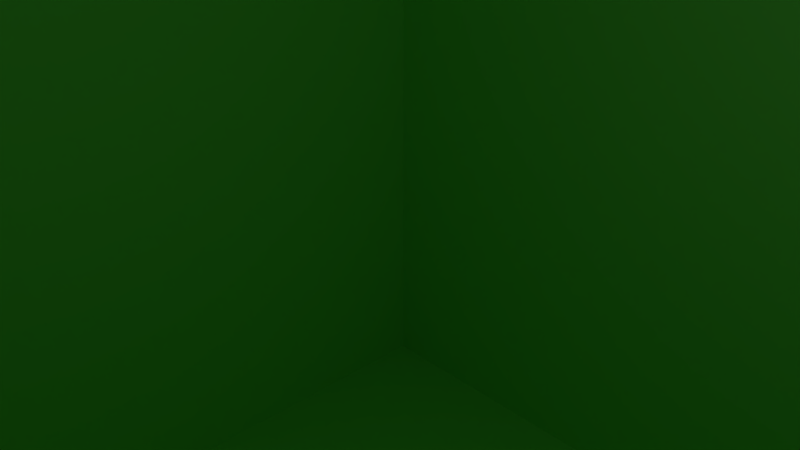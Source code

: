 # Source: mrsquare.blend  (saved by Blender 2.79.0; exported with 4.5.12 LTS)
import bpy
from mathutils import Matrix  # noqa: F401  (used for matrix-valued properties, if any)

bpy.ops.wm.read_factory_settings(use_empty=True)
scene = bpy.context.scene
scene.name = 'Scene'

# ---- collections
col_collection_1 = bpy.data.collections.new('Collection 1'); scene.collection.children.link(col_collection_1)

# ---- materials (node trees are filled in below, after node groups)
mat_green = bpy.data.materials.new('green')
mat_green.alpha_threshold = 0.0
mat_green.diffuse_color = (0.3796, 1.0, 0.2439, 1.0)
mat_green.roughness = 0.5
mat_eye = bpy.data.materials.new('eye')
mat_eye.alpha_threshold = 0.0
mat_eye.diffuse_color = (0.0, 0.0, 0.0, 1.0)
mat_eye.roughness = 0.5
mat_mouth = bpy.data.materials.new('mouth')
mat_mouth.alpha_threshold = 0.0
mat_mouth.diffuse_color = (0.0, 0.0, 0.0, 1.0)
mat_mouth.roughness = 0.5

# ---- material node trees

# ---- world
world_world = bpy.data.worlds.new('World'); scene.world = world_world
world_world.color = (0.05088, 0.05088, 0.05088)
world_world.use_sun_shadow = False
world_world.sun_shadow_jitter_overblur = 0.0
world_world.cycles.sampling_method = 'MANUAL'

# ---- cameras
cam_camera = bpy.data.cameras.new('Camera')
cam_camera.clip_end = 100.0
cam_camera.lens = 35.0
cam_camera.sensor_width = 32.0
cam_camera.sensor_height = 18.0
cam_camera.ortho_scale = 7.314
cam_camera.dof.focus_distance = 0.0

# ---- lights
light_lamp = bpy.data.lights.new('Lamp', 'POINT')
light_lamp.transmission_factor = 0.0
light_lamp.cutoff_distance = 30.0
light_lamp.energy = 100.0
light_lamp.shadow_buffer_clip_start = 1.001
light_lamp.shadow_soft_size = 0.1
light_lamp.shadow_maximum_resolution = 0.006
light_lamp.use_absolute_resolution = True

# ---- meshes
me_head_ges = bpy.data.meshes.new('head_GES')
me_head_ges.from_pydata([(-12.0, -12.0, -12.0), (-12.0, -12.0, 12.0), (-12.0, 12.0, -12.0), (-12.0, 12.0, 12.0), (12.0, -12.0, -12.0), (12.0, -12.0, 12.0), (12.0, 12.0, -12.0), (12.0, 12.0, 12.0), (-12.0, -12.0, 2.179), (-12.0, 12.0, 2.179), (12.0, 12.0, 2.179), (12.0, -12.0, 2.179), (5.101, 12.0, -12.0), (5.101, 12.0, 12.0), (5.101, -12.0, -12.0), (5.101, -12.0, 12.0), (5.101, -12.0, 2.179), (5.101, 12.0, 2.179), (6.901, 12.0, 12.0), (6.901, -12.0, -12.0), (6.901, 12.0, 2.179), (6.901, 12.0, -12.0), (6.901, -12.0, 12.0), (6.901, -12.0, 2.179), (-12.0, -12.0, 5.17), (-12.0, 12.0, 5.17), (12.0, 12.0, 5.17), (12.0, -12.0, 5.17), (5.101, -12.0, 5.17), (5.101, 12.0, 5.17), (6.901, -12.0, 5.17), (6.901, 12.0, 5.17), (-5.174, 12.0, -12.0), (-5.174, -12.0, 12.0), (-5.174, -12.0, 2.179), (-5.174, 12.0, 12.0), (-5.174, -12.0, -12.0), (-5.174, 12.0, 2.179), (-5.174, 12.0, 5.17), (-5.174, -12.0, 5.17), (-6.9, 12.0, -12.0), (-6.9, -12.0, 12.0), (-6.9, -12.0, 2.179), (-6.9, -12.0, 5.17), (-6.9, 12.0, 12.0), (-6.9, -12.0, -12.0), (-6.9, 12.0, 2.179), (-6.9, 12.0, 5.17), (-12.0, 12.0, -5.771), (12.0, 12.0, -5.771), (12.0, -12.0, -5.771), (-12.0, -12.0, -5.771), (5.101, 12.0, -5.771), (5.101, -12.0, -5.771), (6.901, -12.0, -5.771), (6.901, 12.0, -5.771), (-5.174, 12.0, -5.771), (-5.174, -12.0, -5.771), (-6.9, 12.0, -5.771), (-6.9, -12.0, -5.771), (-12.0, 12.0, -6.259), (12.0, 12.0, -6.259), (12.0, -12.0, -6.259), (5.101, 12.0, -6.259), (5.101, -12.0, -6.259), (6.901, -12.0, -6.259), (6.901, 12.0, -6.259), (-5.174, 12.0, -6.259), (-5.174, -12.0, -6.259), (-6.9, 12.0, -6.259), (-6.9, -12.0, -6.259), (-12.0, -12.0, -6.259), (-2.812, 12.0, 12.0), (-2.812, -12.0, -12.0), (-2.812, 12.0, 2.179), (-2.812, 12.0, 5.17), (-2.812, 12.0, -12.0), (-2.812, -12.0, 12.0), (-2.812, -12.0, 2.179), (-2.812, -12.0, 5.17), (-2.812, -12.0, -5.771), (-2.812, 12.0, -5.771), (-2.812, 12.0, -6.259), (-2.812, -12.0, -6.259), (2.832, 12.0, 12.0), (2.832, -12.0, -12.0), (2.832, 12.0, 2.179), (2.832, 12.0, 5.17), (2.832, 12.0, -5.771), (2.832, 12.0, -6.259), (2.832, 12.0, -12.0), (2.832, -12.0, 12.0), (2.832, -12.0, 2.179), (2.832, -12.0, 5.17), (2.832, -12.0, -5.771), (2.832, -12.0, -6.259), (0.01009, 12.0, -12.0), (0.01009, -12.0, 12.0), (0.01009, -12.0, 2.179), (0.01009, -12.0, 5.17), (0.01009, -12.0, -5.771), (0.01009, -12.0, -6.259), (0.01009, 12.0, 12.0), (0.01009, -12.0, -12.0), (0.01009, 12.0, 2.179), (0.01009, 12.0, 5.17), (0.01009, 12.0, -5.771), (0.01009, 12.0, -6.259), (1.421, 12.0, 12.0), (1.421, -12.0, -12.0), (1.421, 12.0, 2.179), (1.421, 12.0, 5.17), (1.421, 12.0, -5.771), (1.421, 12.0, -6.259), (1.421, 12.0, -12.0), (1.421, -12.0, 12.0), (1.421, -12.0, 2.179), (1.421, -12.0, 5.17), (1.421, -12.0, -5.771), (1.421, -12.0, -6.259), (-1.401, 12.0, -12.0), (-1.401, -12.0, 12.0), (-1.401, -12.0, 2.179), (-1.401, -12.0, 5.17), (-1.401, -12.0, -5.771), (-1.401, -12.0, -6.259), (-1.401, 12.0, 12.0), (-1.401, -12.0, -12.0), (-1.401, 12.0, 2.179), (-1.401, 12.0, 5.17), (-1.401, 12.0, -5.771), (-1.401, 12.0, -6.259)], [], [(24, 1, 3, 25), (31, 18, 7, 26), (26, 7, 5, 27), (43, 41, 1, 24), (21, 6, 4, 19), (44, 3, 1, 41), (59, 42, 8, 51), (49, 10, 11, 50), (55, 20, 10, 49), (51, 8, 9, 48), (88, 86, 17, 52), (54, 23, 16, 53), (18, 13, 15, 22), (90, 12, 14, 85), (30, 22, 15, 28), (87, 84, 13, 29), (27, 5, 22, 30), (7, 18, 22, 5), (50, 11, 23, 54), (52, 17, 20, 55), (12, 21, 19, 14), (29, 13, 18, 31), (17, 29, 31, 20), (11, 27, 30, 23), (86, 87, 29, 17), (23, 30, 28, 16), (42, 43, 24, 8), (10, 26, 27, 11), (20, 31, 26, 10), (8, 24, 25, 9), (78, 79, 39, 34), (46, 47, 38, 37), (47, 44, 35, 38), (40, 32, 36, 45), (58, 46, 37, 56), (80, 78, 34, 57), (72, 35, 33, 77), (79, 77, 33, 39), (48, 9, 46, 58), (2, 40, 45, 0), (25, 3, 44, 47), (9, 25, 47, 46), (34, 39, 43, 42), (57, 34, 42, 59), (35, 44, 41, 33), (39, 33, 41, 43), (68, 57, 59, 70), (60, 48, 58, 69), (83, 80, 57, 68), (69, 58, 56, 67), (63, 52, 55, 66), (62, 50, 54, 65), (65, 54, 53, 64), (89, 88, 52, 63), (71, 51, 48, 60), (66, 55, 49, 61), (61, 49, 50, 62), (70, 59, 51, 71), (45, 70, 71, 0), (6, 61, 62, 4), (21, 66, 61, 6), (0, 71, 60, 2), (90, 89, 63, 12), (19, 65, 64, 14), (4, 62, 65, 19), (12, 63, 66, 21), (40, 69, 67, 32), (73, 83, 68, 36), (2, 60, 69, 40), (36, 68, 70, 45), (127, 125, 83, 73), (32, 67, 82, 76), (67, 56, 81, 82), (125, 124, 80, 83), (123, 121, 77, 79), (126, 72, 77, 121), (124, 122, 78, 80), (122, 123, 79, 78), (37, 38, 75, 74), (38, 35, 72, 75), (32, 76, 73, 36), (56, 37, 74, 81), (16, 28, 93, 92), (53, 16, 92, 94), (13, 84, 91, 15), (28, 15, 91, 93), (64, 53, 94, 95), (14, 64, 95, 85), (114, 113, 89, 90), (113, 112, 88, 89), (110, 111, 87, 86), (111, 108, 84, 87), (114, 90, 85, 109), (112, 110, 86, 88), (130, 128, 104, 106), (120, 96, 103, 127), (129, 126, 102, 105), (128, 129, 105, 104), (131, 130, 106, 107), (120, 131, 107, 96), (116, 117, 99, 98), (118, 116, 98, 100), (108, 102, 97, 115), (117, 115, 97, 99), (119, 118, 100, 101), (109, 119, 101, 103), (85, 95, 119, 109), (95, 94, 118, 119), (93, 91, 115, 117), (84, 108, 115, 91), (94, 92, 116, 118), (92, 93, 117, 116), (106, 104, 110, 112), (96, 114, 109, 103), (105, 102, 108, 111), (104, 105, 111, 110), (107, 106, 112, 113), (96, 107, 113, 114), (76, 82, 131, 120), (82, 81, 130, 131), (74, 75, 129, 128), (75, 72, 126, 129), (76, 120, 127, 73), (81, 74, 128, 130), (98, 99, 123, 122), (100, 98, 122, 124), (102, 126, 121, 97), (99, 97, 121, 123), (101, 100, 124, 125), (103, 101, 125, 127)])
me_head_ges.polygons.foreach_set('material_index', [0, 0, 0, 0, 0, 0, 0, 0, 0, 0, 0, 0, 0, 0, 0, 0, 0, 0, 0, 0, 0, 0, 0, 0, 0, 1, 0, 0, 0, 0, 0, 0, 0, 0, 0, 0, 0, 0, 0, 0, 0, 0, 1, 0, 0, 0, 0, 0, 0, 0, 0, 0, 0, 0, 0, 0, 0, 0, 0, 0, 0, 0, 0, 0, 0, 0, 0, 0, 0, 0, 0, 0, 0, 2, 0, 0, 0, 0, 0, 0, 0, 0, 0, 0, 0, 0, 0, 0, 0, 0, 0, 0, 0, 0, 0, 0, 0, 0, 0, 0, 0, 0, 0, 0, 2, 0, 0, 2, 0, 0, 0, 0, 0, 0, 0, 0, 0, 0, 0, 0, 0, 0, 0, 0, 0, 0, 0, 0, 2, 0])
me_head_ges.materials.append(mat_green)
me_head_ges.materials.append(mat_eye)
me_head_ges.materials.append(mat_mouth)
me_head_ges.use_remesh_preserve_volume = False
me_head_ges.use_remesh_preserve_attributes = False
me_head_ges.use_mirror_vertex_groups = False
me_head_ges.update()
arm_skeleton = bpy.data.armatures.new('skeleton')  # bones are not reproduced

# ---- objects
ob_skeleton = bpy.data.objects.new('skeleton', arm_skeleton)
ob_head = bpy.data.objects.new('head', me_head_ges)
ob_lamp = bpy.data.objects.new('Lamp', light_lamp)
ob_camera = bpy.data.objects.new('Camera', cam_camera)

# ---- transforms, parenting, visibility, modifiers, constraints
ob_skeleton.location = (0.0, 0.0, -7.0)
ob_skeleton.lineart.crease_threshold = 0.0
ob_head.parent = ob_skeleton
ob_head.matrix_parent_inverse = Matrix(((1.0, 0.0, 0.0, 0.0), (0.0, 1.0, 0.0, 0.0), (0.0, 0.0, 1.0, 7.0), (0.0, 0.0, 0.0, 1.0)))
ob_head.location = (0.0, 0.0, -1.0)
ob_head.lineart.crease_threshold = 0.0
_vg = ob_head.vertex_groups.new(name='head_JNT')
_vg.add([0, 1, 2, 3, 4, 5, 6, 7, 8, 9, 10, 11, 12, 13, 14, 15, 16, 17, 18, 19, 20, 21, 22, 23, 24, 25, 26, 27, 28, 29, 30, 31, 32, 33, 34, 35, 36, 37, 38, 39, 40, 41, 42, 43, 44, 45, 46, 47, 48, 49, 50, 51, 52, 53, 54, 55, 56, 57, 58, 59, 60, 61, 62, 63, 64, 65, 66, 67, 68, 69, 70, 71, 72, 73, 74, 75, 76, 77, 78, 79, 80, 81, 82, 83, 84, 85, 86, 87, 88, 89, 90, 91, 92, 93, 94, 95, 96, 97, 98, 99, 100, 101, 102, 103, 104, 105, 106, 107, 108, 109, 110, 111, 112, 113, 114, 115, 116, 117, 118, 119, 120, 121, 122, 123, 124, 125, 126, 127, 128, 129, 130, 131], 1.0, 'REPLACE')
_m = ob_head.modifiers.new('Armature', 'ARMATURE')
_m.object = ob_skeleton
ob_lamp.location = (4.076, 1.005, 5.904)
ob_lamp.rotation_euler = (0.6503, 0.05522, 1.866)
ob_lamp.lock_rotations_4d = False
ob_lamp.empty_display_type = 'ARROWS'
ob_lamp.color = (0.0, 0.0, 0.0, 0.0)
ob_lamp.lineart.crease_threshold = 0.0
ob_camera.location = (7.481, -6.508, 5.344)
ob_camera.rotation_euler = (1.109, 0.0, 0.8149)
ob_camera.lock_rotations_4d = False
ob_camera.empty_display_type = 'ARROWS'
ob_camera.color = (0.0, 0.0, 0.0, 0.0)
ob_camera.display_type = 'WIRE'
ob_camera.lineart.crease_threshold = 0.0

# ---- collection membership
col_collection_1.objects.link(ob_skeleton)
col_collection_1.objects.link(ob_head)
col_collection_1.objects.link(ob_lamp)
col_collection_1.objects.link(ob_camera)

# ---- scene / render settings (as saved in the file)
scene.camera = ob_camera
scene.frame_start = 1; scene.frame_end = 250; scene.frame_set(1)
scene.render.engine = 'CYCLES'
scene.render.resolution_percentage = 50
scene.render.dither_intensity = 0.0
scene.cycles.use_denoising = False
scene.cycles.samples = 128
scene.cycles.sampling_pattern = 'TABULATED_SOBOL'
scene.cycles.use_adaptive_sampling = False
scene.cycles.use_light_tree = False
scene.cycles.blur_glossy = 0.0
scene.cycles.sample_clamp_indirect = 0.0
scene.view_settings.view_transform = 'Standard'
bpy.context.view_layer.update()
